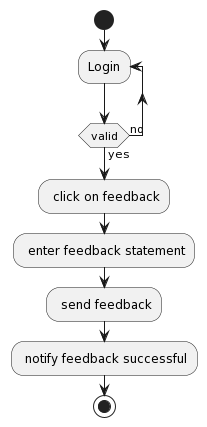

The diagram above was rendered by PlantUML. Its source (embedded in the PNG):
@startuml
start
repeat :Login;
repeat while (valid) is (no) not (yes)
: click on feedback;
: enter feedback statement;
: send feedback;
: notify feedback successful;
stop
@enduml